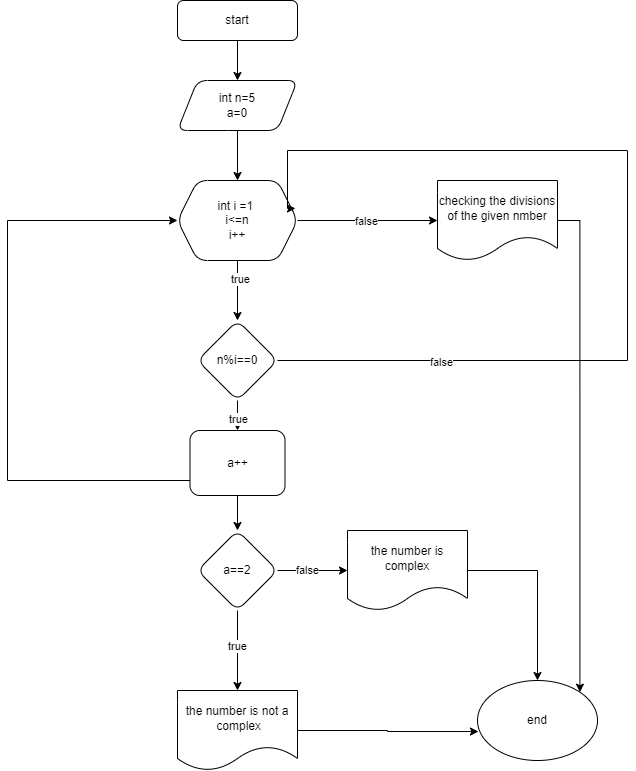

The diagram above was exported from draw.io. Its source (the exported page's mxGraphModel, read from the mxfile embedded in the PNG):
<mxGraphModel dx="1120" dy="490" grid="1" gridSize="10" guides="1" tooltips="1" connect="1" arrows="1" fold="1" page="1" pageScale="1" pageWidth="827" pageHeight="1169" math="0" shadow="0">
  <root>
    <mxCell id="WIyWlLk6GJQsqaUBKTNV-0" />
    <mxCell id="WIyWlLk6GJQsqaUBKTNV-1" parent="WIyWlLk6GJQsqaUBKTNV-0" />
    <mxCell id="HVtwwQa5TRBhdNHWnE64-3" value="" style="edgeStyle=orthogonalEdgeStyle;rounded=0;orthogonalLoop=1;jettySize=auto;html=1;" edge="1" parent="WIyWlLk6GJQsqaUBKTNV-1" source="HVtwwQa5TRBhdNHWnE64-0" target="HVtwwQa5TRBhdNHWnE64-2">
      <mxGeometry relative="1" as="geometry" />
    </mxCell>
    <mxCell id="HVtwwQa5TRBhdNHWnE64-0" value="start" style="rounded=1;whiteSpace=wrap;html=1;" vertex="1" parent="WIyWlLk6GJQsqaUBKTNV-1">
      <mxGeometry x="330" y="100" width="120" height="40" as="geometry" />
    </mxCell>
    <mxCell id="HVtwwQa5TRBhdNHWnE64-5" value="" style="edgeStyle=orthogonalEdgeStyle;rounded=0;orthogonalLoop=1;jettySize=auto;html=1;" edge="1" parent="WIyWlLk6GJQsqaUBKTNV-1" source="HVtwwQa5TRBhdNHWnE64-2" target="HVtwwQa5TRBhdNHWnE64-4">
      <mxGeometry relative="1" as="geometry" />
    </mxCell>
    <mxCell id="HVtwwQa5TRBhdNHWnE64-2" value="int n=5&lt;br&gt;a=0" style="shape=parallelogram;perimeter=parallelogramPerimeter;whiteSpace=wrap;html=1;fixedSize=1;rounded=1;" vertex="1" parent="WIyWlLk6GJQsqaUBKTNV-1">
      <mxGeometry x="330" y="180" width="120" height="50" as="geometry" />
    </mxCell>
    <mxCell id="HVtwwQa5TRBhdNHWnE64-7" value="" style="edgeStyle=orthogonalEdgeStyle;rounded=0;orthogonalLoop=1;jettySize=auto;html=1;" edge="1" parent="WIyWlLk6GJQsqaUBKTNV-1" source="HVtwwQa5TRBhdNHWnE64-4" target="HVtwwQa5TRBhdNHWnE64-6">
      <mxGeometry relative="1" as="geometry" />
    </mxCell>
    <mxCell id="HVtwwQa5TRBhdNHWnE64-26" value="true" style="edgeLabel;html=1;align=center;verticalAlign=middle;resizable=0;points=[];" vertex="1" connectable="0" parent="HVtwwQa5TRBhdNHWnE64-7">
      <mxGeometry x="-0.4" y="2" relative="1" as="geometry">
        <mxPoint as="offset" />
      </mxGeometry>
    </mxCell>
    <mxCell id="HVtwwQa5TRBhdNHWnE64-27" style="edgeStyle=orthogonalEdgeStyle;rounded=0;orthogonalLoop=1;jettySize=auto;html=1;entryX=0;entryY=0.5;entryDx=0;entryDy=0;" edge="1" parent="WIyWlLk6GJQsqaUBKTNV-1" source="HVtwwQa5TRBhdNHWnE64-4" target="HVtwwQa5TRBhdNHWnE64-17">
      <mxGeometry relative="1" as="geometry" />
    </mxCell>
    <mxCell id="HVtwwQa5TRBhdNHWnE64-28" value="false" style="edgeLabel;html=1;align=center;verticalAlign=middle;resizable=0;points=[];" vertex="1" connectable="0" parent="HVtwwQa5TRBhdNHWnE64-27">
      <mxGeometry x="-0.0333" relative="1" as="geometry">
        <mxPoint as="offset" />
      </mxGeometry>
    </mxCell>
    <mxCell id="HVtwwQa5TRBhdNHWnE64-4" value="int i =1&amp;nbsp;&lt;br&gt;i&amp;lt;=n&lt;br&gt;i++" style="shape=hexagon;perimeter=hexagonPerimeter2;whiteSpace=wrap;html=1;fixedSize=1;rounded=1;" vertex="1" parent="WIyWlLk6GJQsqaUBKTNV-1">
      <mxGeometry x="330" y="280" width="120" height="80" as="geometry" />
    </mxCell>
    <mxCell id="HVtwwQa5TRBhdNHWnE64-10" value="" style="edgeStyle=orthogonalEdgeStyle;rounded=0;orthogonalLoop=1;jettySize=auto;html=1;" edge="1" parent="WIyWlLk6GJQsqaUBKTNV-1" source="HVtwwQa5TRBhdNHWnE64-6" target="HVtwwQa5TRBhdNHWnE64-9">
      <mxGeometry relative="1" as="geometry" />
    </mxCell>
    <mxCell id="HVtwwQa5TRBhdNHWnE64-12" value="true" style="edgeLabel;html=1;align=center;verticalAlign=middle;resizable=0;points=[];" vertex="1" connectable="0" parent="HVtwwQa5TRBhdNHWnE64-10">
      <mxGeometry x="-0.1154" relative="1" as="geometry">
        <mxPoint as="offset" />
      </mxGeometry>
    </mxCell>
    <mxCell id="HVtwwQa5TRBhdNHWnE64-6" value="n%i==0" style="rhombus;whiteSpace=wrap;html=1;rounded=1;" vertex="1" parent="WIyWlLk6GJQsqaUBKTNV-1">
      <mxGeometry x="350" y="420" width="80" height="80" as="geometry" />
    </mxCell>
    <mxCell id="HVtwwQa5TRBhdNHWnE64-11" style="edgeStyle=orthogonalEdgeStyle;rounded=0;orthogonalLoop=1;jettySize=auto;html=1;entryX=0;entryY=0.5;entryDx=0;entryDy=0;" edge="1" parent="WIyWlLk6GJQsqaUBKTNV-1" source="HVtwwQa5TRBhdNHWnE64-9" target="HVtwwQa5TRBhdNHWnE64-4">
      <mxGeometry relative="1" as="geometry">
        <Array as="points">
          <mxPoint x="160" y="580" />
          <mxPoint x="160" y="320" />
        </Array>
      </mxGeometry>
    </mxCell>
    <mxCell id="HVtwwQa5TRBhdNHWnE64-19" value="" style="edgeStyle=orthogonalEdgeStyle;rounded=0;orthogonalLoop=1;jettySize=auto;html=1;" edge="1" parent="WIyWlLk6GJQsqaUBKTNV-1" source="HVtwwQa5TRBhdNHWnE64-9" target="HVtwwQa5TRBhdNHWnE64-18">
      <mxGeometry relative="1" as="geometry" />
    </mxCell>
    <mxCell id="HVtwwQa5TRBhdNHWnE64-9" value="a++" style="whiteSpace=wrap;html=1;rounded=1;" vertex="1" parent="WIyWlLk6GJQsqaUBKTNV-1">
      <mxGeometry x="342.5" y="530" width="95" height="65" as="geometry" />
    </mxCell>
    <mxCell id="HVtwwQa5TRBhdNHWnE64-34" style="edgeStyle=orthogonalEdgeStyle;rounded=0;orthogonalLoop=1;jettySize=auto;html=1;entryX=1;entryY=0;entryDx=0;entryDy=0;" edge="1" parent="WIyWlLk6GJQsqaUBKTNV-1" source="HVtwwQa5TRBhdNHWnE64-17" target="HVtwwQa5TRBhdNHWnE64-31">
      <mxGeometry relative="1" as="geometry">
        <Array as="points">
          <mxPoint x="732" y="320" />
        </Array>
      </mxGeometry>
    </mxCell>
    <mxCell id="HVtwwQa5TRBhdNHWnE64-17" value="checking the divisions of the given nmber" style="shape=document;whiteSpace=wrap;html=1;boundedLbl=1;" vertex="1" parent="WIyWlLk6GJQsqaUBKTNV-1">
      <mxGeometry x="590" y="280" width="120" height="80" as="geometry" />
    </mxCell>
    <mxCell id="HVtwwQa5TRBhdNHWnE64-21" value="" style="edgeStyle=orthogonalEdgeStyle;rounded=0;orthogonalLoop=1;jettySize=auto;html=1;" edge="1" parent="WIyWlLk6GJQsqaUBKTNV-1" source="HVtwwQa5TRBhdNHWnE64-18" target="HVtwwQa5TRBhdNHWnE64-20">
      <mxGeometry relative="1" as="geometry" />
    </mxCell>
    <mxCell id="HVtwwQa5TRBhdNHWnE64-22" value="true" style="edgeLabel;html=1;align=center;verticalAlign=middle;resizable=0;points=[];" vertex="1" connectable="0" parent="HVtwwQa5TRBhdNHWnE64-21">
      <mxGeometry x="-0.1333" y="-1" relative="1" as="geometry">
        <mxPoint as="offset" />
      </mxGeometry>
    </mxCell>
    <mxCell id="HVtwwQa5TRBhdNHWnE64-24" value="" style="edgeStyle=orthogonalEdgeStyle;rounded=0;orthogonalLoop=1;jettySize=auto;html=1;" edge="1" parent="WIyWlLk6GJQsqaUBKTNV-1" source="HVtwwQa5TRBhdNHWnE64-18" target="HVtwwQa5TRBhdNHWnE64-23">
      <mxGeometry relative="1" as="geometry" />
    </mxCell>
    <mxCell id="HVtwwQa5TRBhdNHWnE64-25" value="false" style="edgeLabel;html=1;align=center;verticalAlign=middle;resizable=0;points=[];" vertex="1" connectable="0" parent="HVtwwQa5TRBhdNHWnE64-24">
      <mxGeometry x="-0.1667" y="1" relative="1" as="geometry">
        <mxPoint as="offset" />
      </mxGeometry>
    </mxCell>
    <mxCell id="HVtwwQa5TRBhdNHWnE64-18" value="a==2" style="rhombus;whiteSpace=wrap;html=1;rounded=1;" vertex="1" parent="WIyWlLk6GJQsqaUBKTNV-1">
      <mxGeometry x="350" y="630" width="80" height="80" as="geometry" />
    </mxCell>
    <mxCell id="HVtwwQa5TRBhdNHWnE64-20" value="the number is not a&lt;br&gt;&amp;nbsp;complex" style="shape=document;whiteSpace=wrap;html=1;boundedLbl=1;rounded=1;" vertex="1" parent="WIyWlLk6GJQsqaUBKTNV-1">
      <mxGeometry x="330" y="790" width="120" height="80" as="geometry" />
    </mxCell>
    <mxCell id="HVtwwQa5TRBhdNHWnE64-33" style="edgeStyle=orthogonalEdgeStyle;rounded=0;orthogonalLoop=1;jettySize=auto;html=1;" edge="1" parent="WIyWlLk6GJQsqaUBKTNV-1" source="HVtwwQa5TRBhdNHWnE64-23" target="HVtwwQa5TRBhdNHWnE64-31">
      <mxGeometry relative="1" as="geometry" />
    </mxCell>
    <mxCell id="HVtwwQa5TRBhdNHWnE64-23" value="the number is complex" style="shape=document;whiteSpace=wrap;html=1;boundedLbl=1;rounded=1;" vertex="1" parent="WIyWlLk6GJQsqaUBKTNV-1">
      <mxGeometry x="500" y="630" width="120" height="80" as="geometry" />
    </mxCell>
    <mxCell id="HVtwwQa5TRBhdNHWnE64-29" style="edgeStyle=orthogonalEdgeStyle;rounded=0;orthogonalLoop=1;jettySize=auto;html=1;entryX=0.983;entryY=0.35;entryDx=0;entryDy=0;entryPerimeter=0;" edge="1" parent="WIyWlLk6GJQsqaUBKTNV-1" source="HVtwwQa5TRBhdNHWnE64-6" target="HVtwwQa5TRBhdNHWnE64-4">
      <mxGeometry relative="1" as="geometry">
        <Array as="points">
          <mxPoint x="780" y="460" />
          <mxPoint x="780" y="250" />
          <mxPoint x="440" y="250" />
          <mxPoint x="440" y="308" />
        </Array>
      </mxGeometry>
    </mxCell>
    <mxCell id="HVtwwQa5TRBhdNHWnE64-30" value="false" style="edgeLabel;html=1;align=center;verticalAlign=middle;resizable=0;points=[];" vertex="1" connectable="0" parent="HVtwwQa5TRBhdNHWnE64-29">
      <mxGeometry x="-0.6632" y="-1" relative="1" as="geometry">
        <mxPoint as="offset" />
      </mxGeometry>
    </mxCell>
    <mxCell id="HVtwwQa5TRBhdNHWnE64-31" value="end" style="ellipse;whiteSpace=wrap;html=1;" vertex="1" parent="WIyWlLk6GJQsqaUBKTNV-1">
      <mxGeometry x="630" y="780" width="120" height="80" as="geometry" />
    </mxCell>
    <mxCell id="HVtwwQa5TRBhdNHWnE64-32" style="edgeStyle=orthogonalEdgeStyle;rounded=0;orthogonalLoop=1;jettySize=auto;html=1;entryX=0.008;entryY=0.638;entryDx=0;entryDy=0;entryPerimeter=0;" edge="1" parent="WIyWlLk6GJQsqaUBKTNV-1" source="HVtwwQa5TRBhdNHWnE64-20" target="HVtwwQa5TRBhdNHWnE64-31">
      <mxGeometry relative="1" as="geometry" />
    </mxCell>
  </root>
</mxGraphModel>